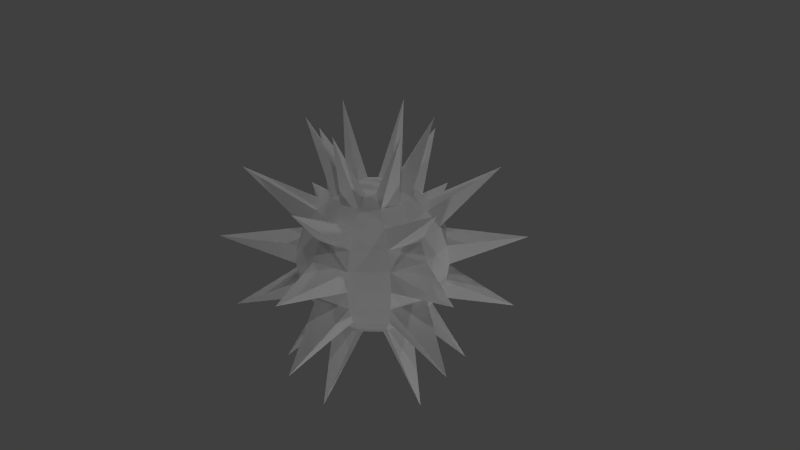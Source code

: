 # Source: Projectile.blend  (saved by Blender 2.66.1; exported with 4.5.12 LTS)
import bpy
from mathutils import Matrix  # noqa: F401  (used for matrix-valued properties, if any)

bpy.ops.wm.read_factory_settings(use_empty=True)
scene = bpy.context.scene
scene.name = 'Scene'

# ---- collections
col_collection_1 = bpy.data.collections.new('Collection 1'); scene.collection.children.link(col_collection_1)

# ---- materials (node trees are filled in below, after node groups)
mat_projectile_mat = bpy.data.materials.new('projectile_Mat')
mat_projectile_mat.alpha_threshold = 0.0
mat_projectile_mat.use_transparent_shadow = False
mat_projectile_mat.roughness = 0.5
mat_projectile_mat.line_color = (0.0, 0.0, 0.0, 1.0)

# ---- material node trees

# ---- world
world_world = bpy.data.worlds.new('World'); scene.world = world_world
world_world.color = (0.05088, 0.05088, 0.05088)
world_world.use_sun_shadow = False
world_world.sun_shadow_jitter_overblur = 0.0
world_world.cycles.sampling_method = 'MANUAL'
world_world.cycles.sample_map_resolution = 256

# ---- cameras
cam_camera = bpy.data.cameras.new('Camera')
cam_camera.clip_end = 100.0
cam_camera.lens = 35.0
cam_camera.sensor_width = 32.0
cam_camera.sensor_height = 18.0
cam_camera.ortho_scale = 7.314
cam_camera.dof.focus_distance = 0.0
cam_camera.dof.aperture_fstop = 128.0

# ---- lights
light_lamp_007 = bpy.data.lights.new('Lamp.007', 'POINT')
light_lamp_007.transmission_factor = 0.0
light_lamp_007.cutoff_distance = 30.0
light_lamp_007.energy = 100.0
light_lamp_007.shadow_buffer_clip_start = 1.001
light_lamp_007.shadow_soft_size = 0.1
light_lamp_007.shadow_maximum_resolution = 0.006
light_lamp_007.use_absolute_resolution = True
light_lamp_007.cycles.use_multiple_importance_sampling = False
light_lamp_006 = bpy.data.lights.new('Lamp.006', 'POINT')
light_lamp_006.transmission_factor = 0.0
light_lamp_006.cutoff_distance = 30.0
light_lamp_006.energy = 100.0
light_lamp_006.shadow_buffer_clip_start = 1.001
light_lamp_006.shadow_soft_size = 0.1
light_lamp_006.shadow_maximum_resolution = 0.006
light_lamp_006.use_absolute_resolution = True
light_lamp_006.cycles.use_multiple_importance_sampling = False
light_lamp_005 = bpy.data.lights.new('Lamp.005', 'POINT')
light_lamp_005.transmission_factor = 0.0
light_lamp_005.cutoff_distance = 30.0
light_lamp_005.energy = 100.0
light_lamp_005.shadow_buffer_clip_start = 1.001
light_lamp_005.shadow_soft_size = 0.1
light_lamp_005.shadow_maximum_resolution = 0.006
light_lamp_005.use_absolute_resolution = True
light_lamp_005.cycles.use_multiple_importance_sampling = False
light_lamp_004 = bpy.data.lights.new('Lamp.004', 'POINT')
light_lamp_004.transmission_factor = 0.0
light_lamp_004.cutoff_distance = 30.0
light_lamp_004.energy = 100.0
light_lamp_004.shadow_buffer_clip_start = 1.001
light_lamp_004.shadow_soft_size = 0.1
light_lamp_004.shadow_maximum_resolution = 0.006
light_lamp_004.use_absolute_resolution = True
light_lamp_004.cycles.use_multiple_importance_sampling = False
light_lamp_003 = bpy.data.lights.new('Lamp.003', 'POINT')
light_lamp_003.transmission_factor = 0.0
light_lamp_003.cutoff_distance = 30.0
light_lamp_003.energy = 100.0
light_lamp_003.shadow_buffer_clip_start = 1.001
light_lamp_003.shadow_soft_size = 0.1
light_lamp_003.shadow_maximum_resolution = 0.006
light_lamp_003.use_absolute_resolution = True
light_lamp_003.cycles.use_multiple_importance_sampling = False
light_lamp_002 = bpy.data.lights.new('Lamp.002', 'POINT')
light_lamp_002.transmission_factor = 0.0
light_lamp_002.cutoff_distance = 30.0
light_lamp_002.energy = 100.0
light_lamp_002.shadow_buffer_clip_start = 1.001
light_lamp_002.shadow_soft_size = 0.1
light_lamp_002.shadow_maximum_resolution = 0.006
light_lamp_002.use_absolute_resolution = True
light_lamp_002.cycles.use_multiple_importance_sampling = False
light_lamp_001 = bpy.data.lights.new('Lamp.001', 'POINT')
light_lamp_001.transmission_factor = 0.0
light_lamp_001.cutoff_distance = 30.0
light_lamp_001.energy = 100.0
light_lamp_001.shadow_buffer_clip_start = 1.001
light_lamp_001.shadow_soft_size = 0.1
light_lamp_001.shadow_maximum_resolution = 0.006
light_lamp_001.use_absolute_resolution = True
light_lamp_001.cycles.use_multiple_importance_sampling = False
light_lamp = bpy.data.lights.new('Lamp', 'POINT')
light_lamp.transmission_factor = 0.0
light_lamp.cutoff_distance = 30.0
light_lamp.energy = 100.0
light_lamp.shadow_buffer_clip_start = 1.001
light_lamp.shadow_soft_size = 0.1
light_lamp.shadow_maximum_resolution = 0.006
light_lamp.use_absolute_resolution = True
light_lamp.cycles.use_multiple_importance_sampling = False

# ---- meshes
me_sphere_001 = bpy.data.meshes.new('Sphere.001')
me_sphere_001.from_pydata([(-0.2588, 0.0, 0.9659), (-0.5, 0.0, 0.866), (-0.7071, 0.0, 0.7071), (-0.866, 0.0, 0.5), (-0.9659, 0.0, 0.2588), (-1.0, 0.0, 7.55e-08), (-0.9659, 0.0, -0.2588), (-0.866, 0.0, -0.5), (-0.7071, 0.0, -0.7071), (-0.2588, 0.0, -0.9659), (-0.2241, 0.1294, 0.9659), (-0.433, 0.25, 0.866), (-0.6124, 0.3536, 0.7071), (-0.75, 0.433, 0.5), (-0.8365, 0.483, 0.2588), (-0.866, 0.5, 1.192e-07), (-0.8365, 0.483, -0.2588), (-0.75, 0.433, -0.5), (-0.6124, 0.3536, -0.7071), (-0.433, 0.25, -0.866), (-0.2241, 0.1294, -0.9659), (-0.1294, 0.2241, 0.9659), (-0.25, 0.433, 0.866), (-0.3536, 0.6124, 0.7071), (-0.433, 0.75, 0.5), (-0.483, 0.8365, 0.2588), (-0.5, 0.866, 1.192e-07), (-0.483, 0.8365, -0.2588), (-0.433, 0.75, -0.5), (-0.3536, 0.6124, -0.7071), (-0.25, 0.433, -0.866), (-0.1294, 0.2241, -0.9659), (-3.801e-07, 0.2588, 0.9659), (-3.985e-07, 0.5, 0.866), (-3.697e-07, 0.7071, 0.7071), (-3.741e-07, 0.866, 0.5), (-3.697e-07, 0.9659, 0.2588), (-3.876e-07, 1.0, 1.192e-07), (-3.657e-07, 0.9659, -0.2588), (-3.701e-07, 0.866, -0.5), (-3.835e-07, 0.7071, -0.7071), (-3.974e-07, 0.5, -0.866), (-3.86e-07, 0.2588, -0.9659), (0.1294, 0.2241, 0.9659), (0.25, 0.433, 0.866), (0.3536, 0.6124, 0.7071), (0.433, 0.75, 0.5), (0.483, 0.8365, 0.2588), (0.5, 0.866, 1.192e-07), (0.483, 0.8365, -0.2588), (0.433, 0.75, -0.5), (0.3536, 0.6124, -0.7071), (0.25, 0.433, -0.866), (0.1294, 0.2241, -0.9659), (-7.267e-07, -1.947e-07, 1.0), (0.2241, 0.1294, 0.9659), (0.433, 0.25, 0.866), (0.6124, 0.3536, 0.7071), (0.75, 0.433, 0.5), (0.8365, 0.483, 0.2588), (0.866, 0.5, 1.192e-07), (0.8365, 0.483, -0.2588), (0.75, 0.433, -0.5), (0.6124, 0.3536, -0.7071), (0.433, 0.25, -0.866), (0.2241, 0.1294, -0.9659), (0.2588, -2.765e-08, 0.9659), (0.5, 1.105e-08, 0.866), (0.7071, -7.136e-08, 0.7071), (0.866, -3.713e-08, 0.5), (0.9659, -7.135e-08, 0.2588), (1.0, -2.766e-08, 1.192e-07), (0.9659, -7.534e-08, -0.2588), (0.866, -7.093e-08, -0.5), (0.7071, -5.907e-09, -0.7071), (0.5, -4.919e-09, -0.866), (0.2588, -8.9e-09, -0.9659), (0.2241, -0.1294, 0.9659), (0.433, -0.25, 0.866), (0.6124, -0.3536, 0.7071), (0.75, -0.433, 0.5), (0.8365, -0.483, 0.2588), (0.866, -0.5, 1.192e-07), (0.8365, -0.483, -0.2588), (0.75, -0.433, -0.5), (0.6124, -0.3536, -0.7071), (0.433, -0.25, -0.866), (0.2241, -0.1294, -0.9659), (0.1294, -0.2241, 0.9659), (0.25, -0.433, 0.866), (0.3536, -0.6124, 0.7071), (0.433, -0.75, 0.5), (0.483, -0.8365, 0.2588), (0.5, -0.866, 1.192e-07), (0.483, -0.8365, -0.2588), (0.433, -0.75, -0.5), (0.3536, -0.6124, -0.7071), (0.25, -0.433, -0.866), (0.1294, -0.2241, -0.9659), (-3.894e-07, 0.0, -1.0), (-4.225e-07, -0.2588, 0.9659), (-3.913e-07, -0.5, 0.866), (-4.608e-07, -0.7071, 0.7071), (-4.524e-07, -0.866, 0.5), (-4.608e-07, -0.9659, 0.2588), (-4.389e-07, -1.0, 1.192e-07), (-4.648e-07, -0.9659, -0.2588), (-4.603e-07, -0.866, -0.5), (-3.953e-07, -0.7071, -0.7071), (-3.943e-07, -0.5, -0.866), (-4.112e-07, -0.2588, -0.9659), (-0.1294, -0.2241, 0.9659), (-0.25, -0.433, 0.866), (-0.3536, -0.6124, 0.7071), (-0.433, -0.75, 0.5), (-0.483, -0.8365, 0.2588), (-0.5, -0.866, 1.192e-07), (-0.483, -0.8365, -0.2588), (-0.433, -0.75, -0.5), (-0.3536, -0.6124, -0.7071), (-0.25, -0.433, -0.866), (-0.1294, -0.2241, -0.9659), (-0.2241, -0.1294, 0.9659), (-0.433, -0.25, 0.866), (-0.6124, -0.3536, 0.7071), (-0.75, -0.433, 0.5), (-0.8365, -0.483, 0.2588), (-0.866, -0.5, 1.192e-07), (-0.8365, -0.483, -0.2588), (-0.75, -0.433, -0.5), (-0.6124, -0.3536, -0.7071), (-0.433, -0.25, -0.866), (-0.2241, -0.1294, -0.9659), (-0.5, 1.782e-08, -0.866), (-1.531, 0.4102, 1.215), (-1.901, 0.5095, 0.259), (-0.745, 0.1996, 1.86), (-1.776, 0.4758, -0.761), (-0.4102, 1.531, 1.215), (-0.3163, 1.18, -1.591), (-0.5095, 1.901, 0.259), (-0.1996, 0.745, 1.86), (-0.4758, 1.776, -0.761), (1.392, 1.392, 0.259), (0.5454, 0.5454, 1.86), (1.3, 1.3, -0.761), (1.121, 1.121, 1.215), (0.864, 0.864, -1.591), (1.531, -0.4102, 1.215), (1.18, -0.3163, -1.591), (1.901, -0.5095, 0.259), (0.745, -0.1996, 1.86), (1.776, -0.4758, -0.761), (0.1996, -0.745, 1.86), (0.4758, -1.776, -0.761), (0.4102, -1.531, 1.215), (0.3163, -1.18, -1.591), (0.5095, -1.901, 0.259), (-1.121, -1.121, 1.215), (-0.864, -0.864, -1.591), (-1.392, -1.392, 0.259), (-0.5454, -0.5454, 1.86), (-1.3, -1.3, -0.761), (-1.18, 0.3163, -1.591)], [], [(2, 1, 11, 12), (8, 7, 17, 18), (4, 3, 13, 14), (6, 5, 15, 16), (16, 15, 26, 27), (11, 10, 21, 22), (17, 16, 27, 28), (12, 11, 22, 23), (18, 17, 28, 29), (13, 12, 23, 24), (19, 18, 29, 30), (14, 13, 24, 25), (20, 19, 30, 31), (15, 14, 25, 26), (23, 22, 33, 34), (29, 28, 39, 40), (25, 24, 35, 36), (31, 30, 41, 42), (27, 26, 37, 38), (41, 40, 51, 52), (36, 35, 46, 47), (42, 41, 52, 53), (37, 36, 47, 48), (38, 37, 48, 49), (33, 32, 43, 44), (39, 38, 49, 50), (34, 33, 44, 45), (40, 39, 50, 51), (35, 34, 45, 46), (49, 48, 60, 61), (45, 44, 56, 57), (51, 50, 62, 63), (47, 46, 58, 59), (53, 52, 64, 65), (56, 55, 66, 67), (62, 61, 72, 73), (57, 56, 67, 68), (63, 62, 73, 74), (58, 57, 68, 69), (64, 63, 74, 75), (59, 58, 69, 70), (65, 64, 75, 76), (60, 59, 70, 71), (61, 60, 71, 72), (74, 73, 84, 85), (70, 69, 80, 81), (76, 75, 86, 87), (72, 71, 82, 83), (68, 67, 78, 79), (81, 80, 91, 92), (87, 86, 97, 98), (82, 81, 92, 93), (83, 82, 93, 94), (78, 77, 88, 89), (84, 83, 94, 95), (79, 78, 89, 90), (85, 84, 95, 96), (80, 79, 90, 91), (86, 85, 96, 97), (94, 93, 105, 106), (90, 89, 101, 102), (96, 95, 107, 108), (92, 91, 103, 104), (98, 97, 109, 110), (107, 106, 117, 118), (102, 101, 112, 113), (108, 107, 118, 119), (103, 102, 113, 114), (109, 108, 119, 120), (104, 103, 114, 115), (110, 109, 120, 121), (105, 104, 115, 116), (106, 105, 116, 117), (101, 100, 111, 112), (114, 158, 125), (115, 114, 125, 126), (121, 120, 131, 132), (125, 158, 124), (117, 116, 127, 128), (124, 158, 113), (113, 158, 114), (113, 112, 123, 124), (119, 118, 129, 130), (9, 133, 19, 20), (0, 54, 10), (99, 9, 20), (10, 54, 21), (99, 20, 31), (21, 54, 32), (99, 31, 42), (32, 54, 43), (99, 42, 53), (43, 54, 55), (99, 53, 65), (55, 54, 66), (99, 65, 76), (66, 54, 77), (99, 76, 87), (77, 54, 88), (99, 87, 98), (88, 54, 100), (99, 98, 110), (100, 54, 111), (99, 110, 121), (111, 54, 122), (99, 121, 132), (132, 131, 133, 9), (127, 126, 4, 5), (122, 54, 0), (99, 132, 9), (128, 127, 5, 6), (123, 122, 0, 1), (129, 128, 6, 7), (124, 123, 1, 2), (130, 129, 7, 8), (125, 124, 2, 3), (131, 130, 8, 133), (126, 125, 3, 4), (24, 138, 35), (35, 138, 34), (34, 138, 23), (23, 138, 24), (26, 140, 37), (37, 140, 36), (36, 140, 25), (25, 140, 26), (22, 141, 33), (33, 141, 32), (32, 141, 21), (21, 141, 22), (28, 142, 39), (39, 142, 38), (38, 142, 27), (27, 142, 28), (46, 146, 58), (58, 146, 57), (57, 146, 45), (45, 146, 46), (52, 147, 64), (64, 147, 63), (63, 147, 51), (51, 147, 52), (48, 143, 60), (60, 143, 59), (59, 143, 47), (47, 143, 48), (44, 144, 56), (56, 144, 55), (55, 144, 43), (43, 144, 44), (50, 145, 62), (62, 145, 61), (61, 145, 49), (49, 145, 50), (71, 150, 82), (82, 150, 81), (81, 150, 70), (70, 150, 71), (67, 151, 78), (78, 151, 77), (77, 151, 66), (66, 151, 67), (73, 152, 84), (84, 152, 83), (83, 152, 72), (72, 152, 73), (69, 148, 80), (80, 148, 79), (79, 148, 68), (68, 148, 69), (75, 149, 86), (86, 149, 85), (85, 149, 74), (74, 149, 75), (91, 155, 103), (103, 155, 102), (102, 155, 90), (90, 155, 91), (97, 156, 109), (109, 156, 108), (108, 156, 96), (96, 156, 97), (93, 157, 105), (105, 157, 104), (104, 157, 92), (92, 157, 93), (89, 153, 101), (101, 153, 100), (100, 153, 88), (88, 153, 89), (95, 154, 107), (107, 154, 106), (106, 154, 94), (94, 154, 95), (116, 160, 127), (127, 160, 126), (126, 160, 115), (115, 160, 116), (120, 159, 131), (131, 159, 130), (130, 159, 119), (119, 159, 120), (112, 161, 123), (123, 161, 122), (122, 161, 111), (111, 161, 112), (118, 162, 129), (129, 162, 128), (128, 162, 117), (117, 162, 118), (3, 134, 13), (13, 134, 12), (12, 134, 2), (2, 134, 3), (133, 163, 19), (19, 163, 18), (18, 163, 8), (8, 163, 133), (5, 135, 15), (15, 135, 14), (14, 135, 4), (4, 135, 5), (1, 136, 11), (11, 136, 10), (10, 136, 0), (0, 136, 1), (7, 137, 17), (17, 137, 16), (16, 137, 6), (6, 137, 7), (30, 139, 41), (41, 139, 40), (40, 139, 29), (29, 139, 30)])
_uv = me_sphere_001.uv_layers.new(name='UVMap')
_uv.uv.foreach_set('vector', [0.00298, 0.8076, 1.003, 0.8076, 0.997, 0.8927, -0.00298, 0.8927, 0.00596, 0.6288, 1.006, 0.6288, 1.0, 0.9285, 0.0, 0.9285, 0.00298, 0.6616, 1.003, 0.6616, 1.0, 0.8957, 0.0, 0.8957, 0.00298, 0.6258, 1.003, 0.6258, 0.994, 0.9106, -0.00596, 0.9106, 0.6652, 0.9808, 0.5528, 0.9842, 0.5536, 0.7613, 0.666, 0.7655, 0.1077, 0.9268, -0.001398, 0.8995, -0.00118, 0.8418, 0.1081, 0.8153, 0.7771, 0.9701, 0.6652, 0.9808, 0.666, 0.7655, 0.7778, 0.777, 0.2176, 0.9503, 0.1077, 0.9268, 0.1081, 0.8153, 0.2182, 0.7926, 0.8882, 0.9528, 0.7771, 0.9701, 0.7778, 0.777, 0.8888, 0.7952, 0.3286, 0.9684, 0.2176, 0.9503, 0.2182, 0.7926, 0.3293, 0.7753, 0.9983, 0.9302, 0.8882, 0.9528, 0.8888, 0.7952, 0.9987, 0.8187, 0.4404, 0.98, 0.3286, 0.9684, 0.3293, 0.7753, 0.4412, 0.7646, 0.6142, 0.8557, 0.6247, 0.8137, 0.6635, 0.8349, 0.6335, 0.866, 0.5528, 0.9842, 0.4404, 0.98, 0.4412, 0.7646, 0.5536, 0.7613, 0.5205, 0.9103, 0.568, 0.6839, 0.7973, 0.6839, 0.8448, 0.9103, 0.0508, 0.9842, 0.01137, 0.9346, 0.4086, 0.9346, 0.3751, 0.9842, 0.3005, 0.8596, 0.3234, 0.6295, 0.7206, 0.6295, 0.7435, 0.8596, 0.6335, 0.866, 0.6635, 0.8349, 0.6866, 0.8726, 0.6449, 0.8846, 0.601, 0.9689, 0.3698, 0.9767, 0.3698, 0.518, 0.601, 0.5258, 0.6866, 0.8726, 0.73, 0.8624, 0.7315, 0.9249, 0.6876, 0.9168, 0.9072, 0.8466, 0.9516, 0.8499, 0.9535, 0.9265, 0.9093, 0.932, 0.6449, 0.8846, 0.6866, 0.8726, 0.6876, 0.9168, 0.6456, 0.9063, 0.8626, 0.8462, 0.9072, 0.8466, 0.9093, 0.932, 0.8647, 0.9346, 0.8181, 0.8488, 0.8626, 0.8462, 0.8647, 0.9346, 0.8202, 0.9342, 0.01075, 0.8895, 0.04, 0.8991, 0.04056, 0.922, 0.01183, 0.9337, 0.7738, 0.8543, 0.8181, 0.8488, 0.8202, 0.9342, 0.7757, 0.9308, 0.00298, 0.5066, 1.0, 0.5126, 1.0, 1.0, 0.0, 1.0, 0.73, 0.8624, 0.7738, 0.8543, 0.7757, 0.9308, 0.7315, 0.9249, 0.9516, 0.8499, 0.9809, 0.8559, 0.9825, 0.9184, 0.9535, 0.9265, 0.7274, 0.9118, 0.9791, 0.9033, 0.9791, 0.9853, 0.7274, 0.9768, 0.2336, 0.7875, 0.1064, 0.7358, 0.1004, 0.7156, 0.2276, 0.6639, 0.1314, 0.8377, 0.2161, 0.804, 0.2161, 0.9115, 0.1314, 0.8659, 0.9928, 0.7245, 0.9738, 0.7455, 0.5414, 0.7455, 0.5105, 0.7245, 0.6456, 0.9063, 0.6876, 0.9168, 0.6665, 0.9556, 0.6353, 0.9256, 0.1056, 0.6862, -0.003706, 0.6599, -0.004038, 0.6022, 0.105, 0.5747, 0.7754, 0.7231, 0.6636, 0.7349, 0.6623, 0.5195, 0.7743, 0.53, 0.2158, 0.7086, 0.1056, 0.6862, 0.105, 0.5747, 0.2149, 0.551, 0.8863, 0.7047, 0.7754, 0.7231, 0.7743, 0.53, 0.8854, 0.5471, 0.3269, 0.7257, 0.2158, 0.7086, 0.2149, 0.551, 0.3258, 0.5326, 0.9962, 0.681, 0.8863, 0.7047, 0.8854, 0.5471, 0.9956, 0.5696, 0.4388, 0.7362, 0.3269, 0.7257, 0.3258, 0.5326, 0.4376, 0.5208, 0.6353, 0.9256, 0.6665, 0.9556, 0.6287, 0.9787, 0.6168, 0.937, 0.5512, 0.7393, 0.4388, 0.7362, 0.4376, 0.5208, 0.5499, 0.5164, 0.6636, 0.7349, 0.5512, 0.7393, 0.5499, 0.5164, 0.6623, 0.5195, 0.9334, 0.5841, 0.9699, 0.8126, 0.5726, 0.8126, 0.6091, 0.5841, 1.006, 0.8369, 0.9799, 0.8823, 0.5826, 0.8823, 0.5627, 0.8369, 0.6168, 0.937, 0.6287, 0.9787, 0.5845, 0.9797, 0.595, 0.9377, 0.9726, 0.5367, 0.9804, 0.7679, 0.5218, 0.7679, 0.5296, 0.5367, 1.002, 0.9227, 0.9541, 0.9613, 0.7248, 0.9613, 0.6773, 0.9227, 0.4385, 0.7389, 0.3266, 0.728, 0.3261, 0.535, 0.438, 0.5236, 0.595, 0.9377, 0.5845, 0.9797, 0.5457, 0.9586, 0.5758, 0.9274, 0.5508, 0.7425, 0.4385, 0.7389, 0.438, 0.5236, 0.5504, 0.5195, 0.6632, 0.7384, 0.5508, 0.7425, 0.5504, 0.5195, 0.6627, 0.5231, 0.1054, 0.6877, -0.003826, 0.6611, -0.00395, 0.6033, 0.1052, 0.5762, 0.7751, 0.7271, 0.6632, 0.7384, 0.6627, 0.5231, 0.7746, 0.534, 0.2155, 0.7106, 0.1054, 0.6877, 0.1052, 0.5762, 0.2152, 0.5529, 0.8861, 0.7091, 0.7751, 0.7271, 0.7746, 0.534, 0.8857, 0.5515, 0.3266, 0.728, 0.2155, 0.7106, 0.2152, 0.5529, 0.3261, 0.535, 0.996, 0.6858, 0.8861, 0.7091, 0.8857, 0.5515, 0.9958, 0.5743, 0.0, 0.6914, 1.0, 0.6914, 1.003, 0.9613, 0.00298, 0.9613, -0.00298, 0.8464, 0.997, 0.8464, 0.997, 0.9106, -0.00298, 0.9106, 0.0, 0.602, 1.0, 0.602, 1.0, 0.9553, 0.0, 0.9553, 0.00298, 0.7689, 1.003, 0.7689, 1.003, 0.9136, 0.00298, 0.9136, 0.5758, 0.9274, 0.5457, 0.9586, 0.5227, 0.9208, 0.5643, 0.9089, 0.4354, 0.9392, 0.3912, 0.9447, 0.3891, 0.8593, 0.4335, 0.8626, 0.2134, 0.9376, 0.1695, 0.9295, 0.1684, 0.8853, 0.2118, 0.875, 0.4793, 0.9311, 0.4354, 0.9392, 0.4335, 0.8626, 0.4777, 0.8685, 0.2576, 0.9435, 0.2134, 0.9376, 0.2118, 0.875, 0.2557, 0.8669, 0.5227, 0.9208, 0.4793, 0.9311, 0.4777, 0.8685, 0.5216, 0.8766, 0.302, 0.9468, 0.2576, 0.9435, 0.2557, 0.8669, 0.2999, 0.8614, 0.5643, 0.9089, 0.5227, 0.9208, 0.5216, 0.8766, 0.5636, 0.8871, 0.3466, 0.9473, 0.302, 0.9468, 0.2999, 0.8614, 0.3445, 0.8588, 0.3912, 0.9447, 0.3466, 0.9473, 0.3445, 0.8588, 0.3891, 0.8593, 0.1695, 0.9295, 0.126, 0.9199, 0.1254, 0.897, 0.1684, 0.8853, 0.9999, 8.125e-05, 0.5, 0.2903, 8.125e-05, 8.161e-05, 0.1273, 0.995, 0.1462, 0.9322, 0.215, 0.9322, 0.2459, 0.995, 0.5636, 0.8871, 0.5216, 0.8766, 0.5428, 0.8378, 0.5739, 0.8679, 8.125e-05, 8.161e-05, 0.5, 0.2903, 0.08108, 0.4219, 0.9839, 0.8784, 0.7322, 0.8869, 0.7322, 0.8258, 0.9839, 0.8343, 0.08108, 0.4219, 0.5, 0.2903, 0.9487, 0.4219, 0.9487, 0.4219, 0.5, 0.2903, 0.9999, 8.125e-05, 0.9858, 0.7776, 0.937, 0.8095, 0.6874, 0.8095, 0.6327, 0.7776, 0.07589, 0.7511, 0.1156, 0.9997, 0.008048, 0.9997, 0.04772, 0.7511, 0.5925, 0.8564, 0.5805, 0.8148, 0.6247, 0.8137, 0.6142, 0.8557, 0.09337, 0.8665, 0.08298, 0.9095, 0.07049, 0.8671, 0.6046, 0.8967, 0.5925, 0.8564, 0.6142, 0.8557, 0.07049, 0.8671, 0.08298, 0.9095, 0.05095, 0.879, 0.6046, 0.8967, 0.6142, 0.8557, 0.6335, 0.866, 0.05095, 0.879, 0.08298, 0.9095, 0.04, 0.8991, 0.6046, 0.8967, 0.6335, 0.866, 0.6449, 0.8846, 0.04, 0.8991, 0.08298, 0.9095, 0.04056, 0.922, 0.6046, 0.8967, 0.6449, 0.8846, 0.6456, 0.9063, 0.04056, 0.922, 0.08298, 0.9095, 0.05248, 0.9415, 0.6046, 0.8967, 0.6456, 0.9063, 0.6353, 0.9256, 0.05248, 0.9415, 0.08298, 0.9095, 0.07258, 0.9525, 0.6046, 0.8967, 0.6353, 0.9256, 0.6168, 0.937, 0.07258, 0.9525, 0.08298, 0.9095, 0.09546, 0.9519, 0.6046, 0.8967, 0.6168, 0.937, 0.595, 0.9377, 0.09546, 0.9519, 0.08298, 0.9095, 0.115, 0.94, 0.6046, 0.8967, 0.595, 0.9377, 0.5758, 0.9274, 0.115, 0.94, 0.08298, 0.9095, 0.126, 0.9199, 0.6046, 0.8967, 0.5758, 0.9274, 0.5643, 0.9089, 0.126, 0.9199, 0.08298, 0.9095, 0.1254, 0.897, 0.6046, 0.8967, 0.5643, 0.9089, 0.5636, 0.8871, 0.1254, 0.897, 0.08298, 0.9095, 0.1135, 0.8775, 0.6046, 0.8967, 0.5636, 0.8871, 0.5739, 0.8679, 0.5739, 0.8679, 0.5428, 0.8378, 0.5805, 0.8148, 0.5925, 0.8564, 0.5572, 0.9894, 0.4448, 0.9867, 0.4428, 0.7713, 0.5552, 0.7665, 0.1135, 0.8775, 0.08298, 0.9095, 0.09337, 0.8665, 0.6046, 0.8967, 0.5739, 0.8679, 0.5925, 0.8564, 0.6695, 0.9846, 0.5572, 0.9894, 0.5552, 0.7665, 0.6676, 0.7693, 0.1114, 0.9377, 0.00197, 0.9118, 0.001456, 0.8541, 0.1104, 0.8262, 0.7813, 0.9725, 0.6695, 0.9846, 0.6676, 0.7693, 0.7795, 0.7795, 0.2216, 0.9598, 0.1114, 0.9377, 0.1104, 0.8262, 0.2202, 0.8022, 0.8921, 0.9538, 0.7813, 0.9725, 0.7795, 0.7795, 0.8907, 0.7962, 0.3328, 0.9765, 0.2216, 0.9598, 0.2202, 0.8022, 0.3311, 0.7835, 1.002, 0.9297, 0.8921, 0.9538, 0.8907, 0.7962, 1.001, 0.8183, 0.4448, 0.9867, 0.3328, 0.9765, 0.3311, 0.7835, 0.4428, 0.7713, 0.1827, 0.4457, 0.5, 0.3701, 0.7935, 0.4457, 0.7935, 0.4457, 0.5, 0.3701, 0.9338, 8.125e-05, 0.9338, 8.125e-05, 0.5, 0.3701, 0.06618, 8.199e-05, 0.06618, 8.199e-05, 0.5, 0.3701, 0.1827, 0.4457, 0.2557, 0.4532, 0.5, 0.301, 0.7384, 0.4532, 0.7384, 0.4532, 0.5, 0.301, 0.9885, 7.724e-05, 0.9885, 7.724e-05, 0.5, 0.301, 0.01152, 7.663e-05, 0.01152, 7.663e-05, 0.5, 0.301, 0.2557, 0.4532, 9.939e-05, 9.939e-05, 0.4272, 0.2437, 0.2546, 0.4506, 0.2546, 0.4506, 0.4272, 0.2437, 0.6383, 0.3698, 0.6383, 0.3698, 0.4272, 0.2437, 0.9881, 0.208, 0.9881, 0.208, 0.4272, 0.2437, 9.939e-05, 9.939e-05, 0.02972, 0.3938, 0.5, 0.2803, 0.9584, 0.3938, 0.9584, 0.3938, 0.5, 0.2803, 0.9999, 7.78e-05, 0.9999, 7.78e-05, 0.5, 0.2803, 7.78e-05, 7.786e-05, 7.78e-05, 7.786e-05, 0.5, 0.2803, 0.02972, 0.3938, 0.3063, 0.4457, 0.5, 0.3701, 0.7056, 0.4457, 0.7056, 0.4457, 0.5, 0.3701, 0.9338, 8.136e-05, 0.9338, 8.136e-05, 0.5, 0.3701, 0.06618, 8.125e-05, 0.06618, 8.125e-05, 0.5, 0.3701, 0.3063, 0.4457, 0.8327, 0.3585, 0.3597, 0.2377, 0.7701, 0.114, 0.7701, 0.114, 0.3597, 0.2377, 8.775e-05, 8.775e-05, 8.775e-05, 8.775e-05, 0.3597, 0.2377, 0.06267, 0.4724, 0.06267, 0.4724, 0.3597, 0.2377, 0.8327, 0.3585, 0.2513, 0.4324, 0.5, 0.301, 0.7368, 0.4324, 0.7368, 0.4324, 0.5, 0.301, 0.9885, 8.449e-05, 0.9885, 8.449e-05, 0.5, 0.301, 0.01152, 7.663e-05, 0.01152, 7.663e-05, 0.5, 0.301, 0.2513, 0.4324, 9.939e-05, 9.939e-05, 0.4301, 0.2109, 0.2977, 0.4194, 0.2977, 0.4194, 0.4301, 0.2109, 0.6964, 0.3355, 0.6964, 0.3355, 0.4301, 0.2109, 0.9881, 0.208, 0.9881, 0.208, 0.4301, 0.2109, 9.939e-05, 9.939e-05, 7.885e-05, 0.03568, 0.358, 0.2526, 0.2027, 0.3593, 0.2027, 0.3593, 0.358, 0.2526, 0.8081, 0.3949, 0.8081, 0.3949, 0.358, 0.2526, 0.6054, 7.78e-05, 0.6054, 7.78e-05, 0.358, 0.2526, 7.885e-05, 0.03568, 0.9999, 7.663e-05, 0.5, 0.2864, 7.663e-05, 7.675e-05, 7.663e-05, 7.675e-05, 0.5, 0.2864, 0.2119, 0.4085, 0.2119, 0.4085, 0.5, 0.2864, 0.7762, 0.4085, 0.7762, 0.4085, 0.5, 0.2864, 0.9999, 7.663e-05, 9.939e-05, 9.939e-05, 0.4391, 0.2109, 0.3643, 0.3973, 0.3643, 0.3973, 0.4391, 0.2109, 0.6954, 0.3277, 0.6954, 0.3277, 0.4391, 0.2109, 0.9881, 0.208, 0.9881, 0.208, 0.4391, 0.2109, 9.939e-05, 9.939e-05, 7.78e-05, 0.03568, 0.2984, 0.1245, 0.1074, 0.3295, 0.1074, 0.3295, 0.2984, 0.1245, 0.7127, 0.3651, 0.7127, 0.3651, 0.2984, 0.1245, 0.6054, 7.78e-05, 0.6054, 7.78e-05, 0.2984, 0.1245, 7.78e-05, 0.03568, 0.8182, 0.3949, 0.4059, 0.1692, 0.6603, 8.125e-05, 0.6603, 8.125e-05, 0.4059, 0.1692, 8.141e-05, 0.06618, 8.141e-05, 0.06618, 0.4059, 0.1692, 0.158, 0.3288, 0.158, 0.3288, 0.4059, 0.1692, 0.8182, 0.3949, 0.8774, 0.3078, 0.3866, 0.1543, 0.7701, 0.114, 0.7701, 0.114, 0.3866, 0.1543, 8.775e-05, 8.775e-05, 8.775e-05, 8.775e-05, 0.3866, 0.1543, 0.1074, 0.4217, 0.1074, 0.4217, 0.3866, 0.1543, 0.8774, 0.3078, 8.125e-05, 8.125e-05, 0.3946, 0.1752, 0.2057, 0.38, 0.2057, 0.38, 0.3946, 0.1752, 0.8659, 0.3139, 0.8659, 0.3139, 0.3946, 0.1752, 0.6603, 0.06618, 0.6603, 0.06618, 0.3946, 0.1752, 8.125e-05, 8.125e-05, 0.886, 8.781e-05, 0.506, 0.19, 0.114, 8.775e-05, 0.114, 8.775e-05, 0.506, 0.19, 0.2183, 0.3708, 0.2183, 0.3708, 0.506, 0.19, 0.7936, 0.3708, 0.7936, 0.3708, 0.506, 0.19, 0.886, 8.781e-05, 0.9999, 7.669e-05, 0.5, 0.2864, 7.663e-05, 7.663e-05, 7.663e-05, 7.663e-05, 0.5, 0.2864, 0.2526, 0.4204, 0.2526, 0.4204, 0.5, 0.2864, 0.7653, 0.4204, 0.7653, 0.4204, 0.5, 0.2864, 0.9999, 7.669e-05, 0.9999, 9.946e-05, 0.5, 0.4093, 9.939e-05, 9.939e-05, 9.939e-05, 9.939e-05, 0.5, 0.4093, 0.2109, 0.4546, 0.2109, 0.4546, 0.5, 0.4093, 0.795, 0.4546, 0.795, 0.4546, 0.5, 0.4093, 0.9999, 9.946e-05, 0.823, 0.3236, 0.316, 0.193, 0.6054, 0.03568, 0.6054, 0.03568, 0.316, 0.193, 7.786e-05, 7.78e-05, 7.786e-05, 7.78e-05, 0.316, 0.193, 0.2176, 0.3592, 0.2176, 0.3592, 0.316, 0.193, 0.823, 0.3236, 0.9999, 7.663e-05, 0.5, 0.2864, 7.663e-05, 8.459e-05, 7.663e-05, 8.459e-05, 0.5, 0.2864, 0.1335, 0.4264, 0.1335, 0.4264, 0.5, 0.2864, 0.8724, 0.4264, 0.8724, 0.4264, 0.5, 0.2864, 0.9999, 7.663e-05, 0.886, 8.914e-05, 0.506, 0.19, 0.114, 8.775e-05, 0.114, 8.775e-05, 0.506, 0.19, 0.3415, 0.3708, 0.3415, 0.3708, 0.506, 0.19, 0.6466, 0.3708, 0.6466, 0.3708, 0.506, 0.19, 0.886, 8.914e-05, 0.9999, 9.939e-05, 0.5, 0.4093, 9.939e-05, 9.939e-05, 9.939e-05, 9.939e-05, 0.5, 0.4093, 0.2199, 0.4576, 0.2199, 0.4576, 0.5, 0.4093, 0.804, 0.4576, 0.804, 0.4576, 0.5, 0.4093, 0.9999, 9.939e-05, 0.02972, 0.4296, 0.5, 0.2803, 0.9584, 0.4296, 0.9584, 0.4296, 0.5, 0.2803, 0.9999, 7.78e-05, 0.9999, 7.78e-05, 0.5, 0.2803, 7.78e-05, 7.885e-05, 7.78e-05, 7.885e-05, 0.5, 0.2803, 0.02972, 0.4296, 0.08055, 0.4666, 0.5, 0.3701, 0.8092, 0.4785, 0.8092, 0.4785, 0.5, 0.3701, 0.755, 0.02094, 0.755, 0.02094, 0.5, 0.3701, 0.1586, 0.009022, 0.1586, 0.009022, 0.5, 0.3701, 0.08055, 0.4666, 0.889, 0.003069, 0.4881, 0.1035, 0.117, 0.003068, 0.117, 0.003068, 0.4881, 0.1035, 0.3391, 0.2337, 0.3391, 0.2337, 0.4881, 0.1035, 0.6311, 0.2337, 0.6311, 0.2337, 0.4881, 0.1035, 0.889, 0.003069, 0.05968, 0.4473, 0.5, 0.301, 0.9433, 0.4473, 0.9433, 0.4473, 0.5, 0.301, 0.9289, 7.695e-05, 0.9289, 7.695e-05, 0.5, 0.301, 0.06814, 7.663e-05, 0.06814, 7.663e-05, 0.5, 0.301, 0.05968, 0.4473, 0.9999, 9.939e-05, 0.5, 0.4093, 9.939e-05, 9.946e-05, 9.939e-05, 9.946e-05, 0.5, 0.4093, 0.202, 0.4665, 0.202, 0.4665, 0.5, 0.4093, 0.7861, 0.4665, 0.7861, 0.4665, 0.5, 0.4093, 0.9999, 9.939e-05, 0.02972, 0.4475, 0.5, 0.2803, 0.9584, 0.4475, 0.9584, 0.4475, 0.5, 0.2803, 0.9999, 7.786e-05, 0.9999, 7.786e-05, 0.5, 0.2803, 7.78e-05, 7.78e-05, 7.78e-05, 7.78e-05, 0.5, 0.2803, 0.02972, 0.4475, 0.7702, 0.281, 0.3508, 0.1334, 0.7702, 0.114, 0.7702, 0.114, 0.3508, 0.1334, 8.775e-05, 8.775e-05, 8.775e-05, 8.775e-05, 0.3508, 0.1334, 0.0001087, 0.3949, 0.0001087, 0.3949, 0.3508, 0.1334, 0.7702, 0.281])
me_sphere_001.materials.append(mat_projectile_mat)
me_sphere_001.use_remesh_preserve_volume = False
me_sphere_001.use_remesh_preserve_attributes = False
me_sphere_001.use_mirror_vertex_groups = False
me_sphere_001.update()

# ---- objects
ob_lamp_007 = bpy.data.objects.new('Lamp.007', light_lamp_007)
ob_lamp_006 = bpy.data.objects.new('Lamp.006', light_lamp_006)
ob_lamp_005 = bpy.data.objects.new('Lamp.005', light_lamp_005)
ob_lamp_004 = bpy.data.objects.new('Lamp.004', light_lamp_004)
ob_lamp_003 = bpy.data.objects.new('Lamp.003', light_lamp_003)
ob_lamp_002 = bpy.data.objects.new('Lamp.002', light_lamp_002)
ob_lamp_001 = bpy.data.objects.new('Lamp.001', light_lamp_001)
ob_sphere = bpy.data.objects.new('Sphere', me_sphere_001)
ob_lamp = bpy.data.objects.new('Lamp', light_lamp)
ob_camera = bpy.data.objects.new('Camera', cam_camera)

# ---- transforms, parenting, visibility, modifiers, constraints
ob_lamp_007.location = (-3.707, 2.937, -3.188)
ob_lamp_007.rotation_euler = (0.6503, 0.05522, 1.866)
ob_lamp_007.lock_rotations_4d = False
ob_lamp_007.empty_display_type = 'ARROWS'
ob_lamp_007.color = (0.0, 0.0, 0.0, 0.0)
ob_lamp_007.lineart.crease_threshold = 0.0
ob_lamp_006.location = (-4.66, -3.417, -4.517)
ob_lamp_006.rotation_euler = (0.6503, 0.05522, 1.866)
ob_lamp_006.lock_rotations_4d = False
ob_lamp_006.empty_display_type = 'ARROWS'
ob_lamp_006.color = (0.0, 0.0, 0.0, 0.0)
ob_lamp_006.lineart.crease_threshold = 0.0
ob_lamp_005.location = (4.087, -3.437, -2.365)
ob_lamp_005.rotation_euler = (0.6503, 0.05522, 1.866)
ob_lamp_005.lock_rotations_4d = False
ob_lamp_005.empty_display_type = 'ARROWS'
ob_lamp_005.color = (0.0, 0.0, 0.0, 0.0)
ob_lamp_005.lineart.crease_threshold = 0.0
ob_lamp_004.location = (4.085, 2.944, -1.729)
ob_lamp_004.rotation_euler = (0.6503, 0.05522, 1.866)
ob_lamp_004.lock_rotations_4d = False
ob_lamp_004.empty_display_type = 'ARROWS'
ob_lamp_004.color = (0.0, 0.0, 0.0, 0.0)
ob_lamp_004.lineart.crease_threshold = 0.0
ob_lamp_003.location = (-4.684, -3.429, 5.924)
ob_lamp_003.rotation_euler = (0.6503, 0.05522, 1.866)
ob_lamp_003.lock_rotations_4d = False
ob_lamp_003.empty_display_type = 'ARROWS'
ob_lamp_003.color = (0.0, 0.0, 0.0, 0.0)
ob_lamp_003.lineart.crease_threshold = 0.0
ob_lamp_002.location = (-3.707, 2.937, 5.904)
ob_lamp_002.rotation_euler = (0.6503, 0.05522, 1.866)
ob_lamp_002.lock_rotations_4d = False
ob_lamp_002.empty_display_type = 'ARROWS'
ob_lamp_002.color = (0.0, 0.0, 0.0, 0.0)
ob_lamp_002.lineart.crease_threshold = 0.0
ob_lamp_001.location = (4.076, -3.445, 5.904)
ob_lamp_001.rotation_euler = (0.6503, 0.05522, 1.866)
ob_lamp_001.lock_rotations_4d = False
ob_lamp_001.empty_display_type = 'ARROWS'
ob_lamp_001.color = (0.0, 0.0, 0.0, 0.0)
ob_lamp_001.lineart.crease_threshold = 0.0
ob_sphere.location = (0.0, 0.0, 0.0)
ob_sphere.lineart.crease_threshold = 0.0
ob_lamp.location = (4.076, 2.937, 5.904)
ob_lamp.rotation_euler = (0.6503, 0.05522, 1.866)
ob_lamp.lock_rotations_4d = False
ob_lamp.empty_display_type = 'ARROWS'
ob_lamp.color = (0.0, 0.0, 0.0, 0.0)
ob_lamp.lineart.crease_threshold = 0.0
ob_camera.location = (7.481, -6.508, 5.344)
ob_camera.rotation_euler = (1.109, 0.01082, 0.8149)
ob_camera.lock_rotations_4d = False
ob_camera.empty_display_type = 'ARROWS'
ob_camera.color = (0.0, 0.0, 0.0, 0.0)
ob_camera.display_type = 'WIRE'
ob_camera.lineart.crease_threshold = 0.0

# ---- collection membership
col_collection_1.objects.link(ob_lamp_007)
col_collection_1.objects.link(ob_lamp_006)
col_collection_1.objects.link(ob_lamp_005)
col_collection_1.objects.link(ob_lamp_004)
col_collection_1.objects.link(ob_lamp_003)
col_collection_1.objects.link(ob_lamp_002)
col_collection_1.objects.link(ob_lamp_001)
col_collection_1.objects.link(ob_sphere)
col_collection_1.objects.link(ob_lamp)
col_collection_1.objects.link(ob_camera)

# ---- scene / render settings (as saved in the file)
scene.camera = ob_camera
scene.frame_start = 1; scene.frame_end = 250; scene.frame_set(24)
scene.render.engine = 'BLENDER_EEVEE_NEXT'
scene.render.image_settings.color_mode = 'RGB'
scene.render.image_settings.compression = 90
scene.render.resolution_percentage = 50
scene.render.dither_intensity = 0.0
scene.render.bake_margin = 2
scene.cycles.use_denoising = False
scene.cycles.samples = 10
scene.cycles.sampling_pattern = 'TABULATED_SOBOL'
scene.cycles.light_sampling_threshold = 0.0
scene.cycles.use_adaptive_sampling = False
scene.cycles.use_light_tree = False
scene.cycles.blur_glossy = 0.0
scene.cycles.volume_bounces = 1
scene.cycles.pixel_filter_type = 'GAUSSIAN'
scene.cycles.sample_clamp_indirect = 0.0
scene.view_settings.view_transform = 'Standard'
bpy.context.view_layer.update()
